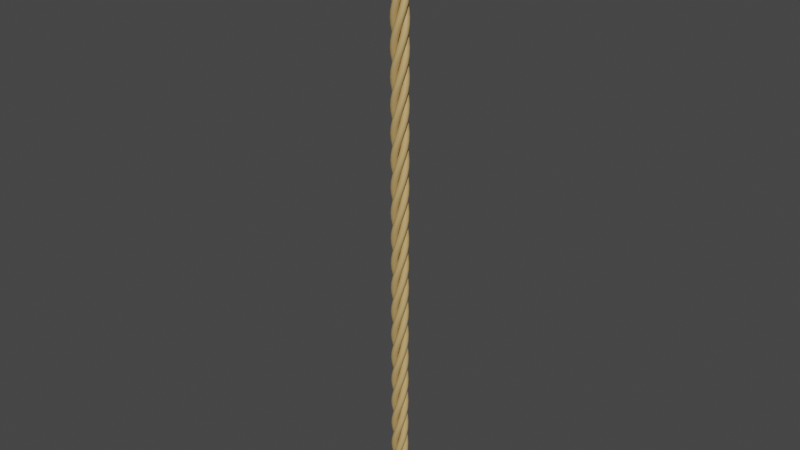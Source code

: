 # Source: corda.blend  (saved by Blender 3.3.6; exported with 4.5.12 LTS)
import bpy
from mathutils import Matrix  # noqa: F401  (used for matrix-valued properties, if any)

bpy.ops.wm.read_factory_settings(use_empty=True)
scene = bpy.context.scene
scene.name = 'Scene'

# ---- collections
col_collection = bpy.data.collections.new('Collection'); scene.collection.children.link(col_collection)

# ---- materials (node trees are filled in below, after node groups)
mat_madeira2_001 = bpy.data.materials.new('Madeira2.001')
mat_madeira2_001.use_transparent_shadow = False

# ---- material node trees
mat_madeira2_001.use_nodes = True; mat_madeira2_001.node_tree.nodes.clear()
_N = mat_madeira2_001.node_tree.nodes; _L = mat_madeira2_001.node_tree.links
n0 = _N.new('ShaderNodeBsdfPrincipled'); n0.name = 'Principled BSDF'; n0.location = (10, 300)
n0.distribution = 'GGX'
n0.subsurface_method = 'RANDOM_WALK_SKIN'
n0.inputs[0].default_value = (0.5488, 0.3644, 0.1451, 1.0)
n0.inputs[3].default_value = 1.45
n0.inputs[27].default_value = (0.0, 0.0, 0.0, 1.0)
n0.inputs[28].default_value = 1.0
n1 = _N.new('ShaderNodeOutputMaterial'); n1.name = 'Material Output'; n1.location = (300, 300)
_L.new(n0.outputs[0], n1.inputs[0])
n1.is_active_output = True

# ---- world
world_world = bpy.data.worlds.new('World'); scene.world = world_world
world_world.use_nodes = True; world_world.node_tree.nodes.clear()
_N = world_world.node_tree.nodes; _L = world_world.node_tree.links
n0 = _N.new('ShaderNodeOutputWorld'); n0.name = 'World Output'; n0.location = (300, 300)
n1 = _N.new('ShaderNodeBackground'); n1.name = 'Background'; n1.location = (10, 300)
n1.inputs[0].default_value = (0.05088, 0.05088, 0.05088, 1.0)
_L.new(n1.outputs[0], n0.inputs[0])
n0.is_active_output = True
world_world.color = (0.05088, 0.05088, 0.05088)
world_world.use_sun_shadow = False
world_world.sun_shadow_jitter_overblur = 0.0

# ---- meshes
me_circle_001 = bpy.data.meshes.new('Circle.001')
me_circle_001.from_pydata([(-0.001039, 4.118, -4.68e-06), (-0.3272, 4.085, -4.68e-06), (-0.6409, 3.99, -4.68e-06), (-0.93, 3.836, -4.68e-06), (-1.183, 3.628, -4.68e-06), (-1.391, 3.374, -4.68e-06), (-1.546, 3.085, -4.68e-06), (-1.641, 2.772, -4.68e-06), (-1.673, 2.446, -4.68e-06), (-1.641, 2.119, -4.68e-06), (-1.546, 1.806, -4.68e-06), (-1.391, 1.517, -4.68e-06), (-1.183, 1.263, -4.68e-06), (-0.93, 1.055, -4.68e-06), (-0.6409, 0.9008, -4.68e-06), (-0.3272, 0.8056, -4.68e-06), (-0.001039, 0.7735, -4.68e-06), (0.3252, 0.8056, -4.68e-06), (0.6388, 0.9008, -4.68e-06), (0.9279, 1.055, -4.68e-06), (1.181, 1.263, -4.68e-06), (1.389, 1.517, -4.68e-06), (1.544, 1.806, -4.68e-06), (1.639, 2.119, -4.68e-06), (1.671, 2.446, -4.68e-06), (1.639, 2.772, -4.68e-06), (1.544, 3.085, -4.68e-06), (1.389, 3.374, -4.68e-06), (1.181, 3.628, -4.68e-06), (0.9279, 3.836, -4.68e-06), (0.6388, 3.99, -4.68e-06), (0.3252, 4.085, -4.68e-06), (-4.119, 0.0617, -4.68e-06), (-4.092, -0.2649, -4.68e-06), (-4.002, -0.58, -4.68e-06), (-3.852, -0.8714, -4.68e-06), (-3.647, -1.128, -4.68e-06), (-3.397, -1.34, -4.68e-06), (-3.111, -1.499, -4.68e-06), (-2.798, -1.599, -4.68e-06), (-2.473, -1.636, -4.68e-06), (-2.146, -1.608, -4.68e-06), (-1.831, -1.518, -4.68e-06), (-1.54, -1.368, -4.68e-06), (-1.283, -1.164, -4.68e-06), (-1.071, -0.9137, -4.68e-06), (-0.9125, -0.627, -4.68e-06), (-0.8126, -0.3149, -4.68e-06), (-0.7755, 0.0108, -4.68e-06), (-0.8026, 0.3375, -4.68e-06), (-0.893, 0.6525, -4.68e-06), (-1.043, 0.9439, -4.68e-06), (-1.247, 1.2, -4.68e-06), (-1.497, 1.412, -4.68e-06), (-1.784, 1.571, -4.68e-06), (-2.096, 1.671, -4.68e-06), (-2.422, 1.708, -4.68e-06), (-2.749, 1.681, -4.68e-06), (-3.064, 1.591, -4.68e-06), (-3.355, 1.44, -4.68e-06), (-3.612, 1.236, -4.68e-06), (-3.823, 0.9862, -4.68e-06), (-3.982, 0.6996, -4.68e-06), (-4.082, 0.3874, -4.68e-06), (-0.1265, -4.118, -4.68e-06), (0.2006, -4.096, -4.68e-06), (0.517, -4.01, -4.68e-06), (0.8106, -3.864, -4.68e-06), (1.07, -3.664, -4.68e-06), (1.286, -3.417, -4.68e-06), (1.449, -3.133, -4.68e-06), (1.554, -2.822, -4.68e-06), (1.596, -2.497, -4.68e-06), (1.574, -2.17, -4.68e-06), (1.488, -1.854, -4.68e-06), (1.342, -1.56, -4.68e-06), (1.142, -1.301, -4.68e-06), (0.8953, -1.085, -4.68e-06), (0.611, -0.9219, -4.68e-06), (0.3004, -0.8172, -4.68e-06), (-0.02467, -0.7752, -4.68e-06), (-0.3517, -0.7973, -4.68e-06), (-0.6681, -0.8829, -4.68e-06), (-0.9618, -1.029, -4.68e-06), (-1.221, -1.229, -4.68e-06), (-1.437, -1.476, -4.68e-06), (-1.6, -1.76, -4.68e-06), (-1.705, -2.07, -4.68e-06), (-1.747, -2.396, -4.68e-06), (-1.725, -2.723, -4.68e-06), (-1.639, -3.039, -4.68e-06), (-1.493, -3.333, -4.68e-06), (-1.293, -3.592, -4.68e-06), (-1.046, -3.808, -4.68e-06), (-0.7622, -3.971, -4.68e-06), (-0.4515, -4.076, -4.68e-06), (4.113, -0.1891, -4.68e-06), (4.096, 0.1383, -4.68e-06), (4.015, 0.4559, -4.68e-06), (3.874, 0.7518, -4.68e-06), (3.678, 1.014, -4.68e-06), (3.434, 1.234, -4.68e-06), (3.153, 1.401, -4.68e-06), (2.844, 1.511, -4.68e-06), (2.519, 1.558, -4.68e-06), (2.192, 1.54, -4.68e-06), (1.874, 1.46, -4.68e-06), (1.578, 1.318, -4.68e-06), (1.316, 1.122, -4.68e-06), (1.097, 0.8787, -4.68e-06), (0.929, 0.597, -4.68e-06), (0.8196, 0.288, -4.68e-06), (0.7726, -0.0364, -4.68e-06), (0.7898, -0.3637, -4.68e-06), (0.8706, -0.6814, -4.68e-06), (1.012, -0.9772, -4.68e-06), (1.208, -1.24, -4.68e-06), (1.451, -1.459, -4.68e-06), (1.733, -1.627, -4.68e-06), (2.042, -1.736, -4.68e-06), (2.367, -1.783, -4.68e-06), (2.694, -1.766, -4.68e-06), (3.012, -1.685, -4.68e-06), (3.307, -1.544, -4.68e-06), (3.57, -1.348, -4.68e-06), (3.789, -1.104, -4.68e-06), (3.957, -0.8225, -4.68e-06), (4.066, -0.5135, -4.68e-06)], [(1, 0), (2, 1), (3, 2), (4, 3), (5, 4), (6, 5), (7, 6), (8, 7), (9, 8), (10, 9), (11, 10), (12, 11), (13, 12), (14, 13), (15, 14), (16, 15), (17, 16), (18, 17), (19, 18), (20, 19), (21, 20), (22, 21), (23, 22), (24, 23), (25, 24), (26, 25), (27, 26), (28, 27), (29, 28), (30, 29), (31, 30), (0, 31), (33, 32), (34, 33), (35, 34), (36, 35), (37, 36), (38, 37), (39, 38), (40, 39), (41, 40), (42, 41), (43, 42), (44, 43), (45, 44), (46, 45), (47, 46), (48, 47), (49, 48), (50, 49), (51, 50), (52, 51), (53, 52), (54, 53), (55, 54), (56, 55), (57, 56), (58, 57), (59, 58), (60, 59), (61, 60), (62, 61), (63, 62), (32, 63), (65, 64), (66, 65), (67, 66), (68, 67), (69, 68), (70, 69), (71, 70), (72, 71), (73, 72), (74, 73), (75, 74), (76, 75), (77, 76), (78, 77), (79, 78), (80, 79), (81, 80), (82, 81), (83, 82), (84, 83), (85, 84), (86, 85), (87, 86), (88, 87), (89, 88), (90, 89), (91, 90), (92, 91), (93, 92), (94, 93), (95, 94), (64, 95), (97, 96), (98, 97), (99, 98), (100, 99), (101, 100), (102, 101), (103, 102), (104, 103), (105, 104), (106, 105), (107, 106), (108, 107), (109, 108), (110, 109), (111, 110), (112, 111), (113, 112), (114, 113), (115, 114), (116, 115), (117, 116), (118, 117), (119, 118), (120, 119), (121, 120), (122, 121), (123, 122), (124, 123), (125, 124), (126, 125), (127, 126), (96, 127)], [])
_uv = me_circle_001.uv_layers.new(name='UVMap')
_uv.uv.foreach_set('vector', [])
me_circle_001.materials.append(mat_madeira2_001)
me_circle_001.update()

# ---- objects
ob_circle = bpy.data.objects.new('Circle', me_circle_001)

# ---- transforms, parenting, visibility, modifiers, constraints
ob_circle.location = (14.52, -0.793, 5.28)
ob_circle.scale = (0.03578, 0.03578, 0.1109)
_m = ob_circle.modifiers.new('NormalEdit', 'NORMAL_EDIT')
_m = ob_circle.modifiers.new('Screw', 'SCREW')
_m.iterations = 6
_m.screw_offset = 16.0
_m = ob_circle.modifiers.new('Curve', 'CURVE')
_m.deform_axis = 'NEG_Z'

# ---- collection membership
col_collection.objects.link(ob_circle)

# ---- scene / render settings (as saved in the file)
scene.frame_start = 1; scene.frame_end = 250; scene.frame_set(1)
scene.render.engine = 'BLENDER_EEVEE_NEXT'
scene.cycles.sampling_pattern = 'TABULATED_SOBOL'
scene.cycles.use_light_tree = False
scene.view_settings.view_transform = 'Filmic'
bpy.context.view_layer.update()

# ---- added for rendering (the .blend has no active camera and no usable light): camera, sun
cam_auto = bpy.data.cameras.new('AutoCamera')
cam_auto.lens = 50.0
cam_auto.sensor_width = 36.0
cam_auto.clip_end = 1000.0
ob_auto_camera = bpy.data.objects.new('AutoCamera', cam_auto)
scene.collection.objects.link(ob_auto_camera)
ob_auto_camera.location = (24.3796, -12.6227, 18.49)
ob_auto_camera.rotation_euler = (1.09748, -7.21219e-08, 0.694738)
scene.camera = ob_auto_camera
light_auto_sun = bpy.data.lights.new('AutoSun', 'SUN')
light_auto_sun.energy = 3.0
light_auto_sun.angle = 0.0523599
ob_auto_sun = bpy.data.objects.new('AutoSun', light_auto_sun)
scene.collection.objects.link(ob_auto_sun)
ob_auto_sun.rotation_euler = (0.872665, 0.174533, 0.523599)
bpy.context.view_layer.update()
